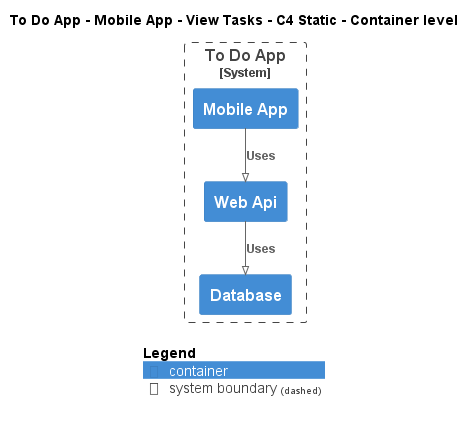

The diagram above was rendered by PlantUML. Its source (embedded in the PNG):
@startuml
!pragma layout smetana
!include ..\..\..\..\..\..\.c4s\C4_Container.puml

AddElementTag("state:new", $bgColor=green, $fontColor=#ffffff, $borderColor=green, $shadowing="False")
AddElementTag("state:changed", $bgColor=orange, $fontColor=#ffffff, $borderColor=orange, $shadowing="False")
AddElementTag("state:removed", $bgColor=red, $fontColor=#ffffff, $borderColor=red, $shadowing="False")

AddRelTag("state:new", $textColor=green, $lineColor=green)
AddRelTag("state:changed", $textColor=orange, $lineColor=orange)
AddRelTag("state:removed", $textColor=red, $lineColor=red)

SHOW_PERSON_PORTRAIT()
LAYOUT_TOP_DOWN()

skinparam linetype polyline

title To Do App - Mobile App - View Tasks - C4 Static - Container level


System_Boundary(ToDoAppExample.SoftwareSystems.ToDoApp, "To Do App") {
    Container(ToDoAppExample.SoftwareSystems.ToDoApp.Containers.MobileApp, "Mobile App", "", "")
    Container(ToDoAppExample.SoftwareSystems.ToDoApp.Containers.WebApi, "Web Api", "", "")
    Container(ToDoAppExample.SoftwareSystems.ToDoApp.Containers.Database, "Database", "", "")
}

Rel(ToDoAppExample.SoftwareSystems.ToDoApp.Containers.MobileApp, ToDoAppExample.SoftwareSystems.ToDoApp.Containers.WebApi, "Uses")
Rel(ToDoAppExample.SoftwareSystems.ToDoApp.Containers.WebApi, ToDoAppExample.SoftwareSystems.ToDoApp.Containers.Database, "Uses")


SHOW_LEGEND()
@enduml